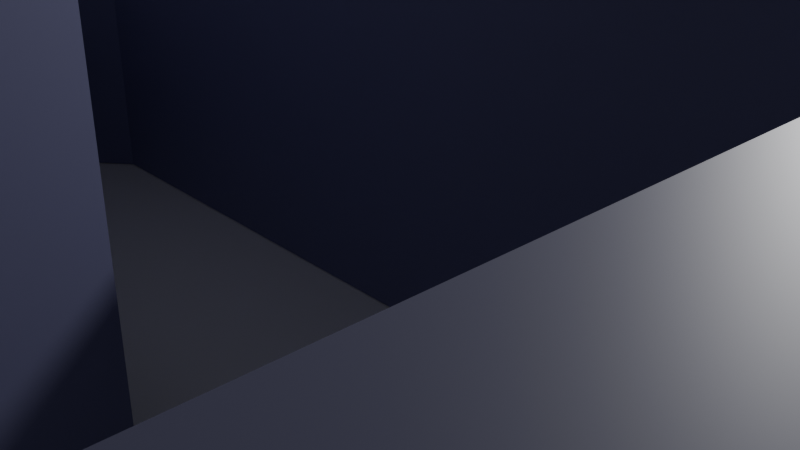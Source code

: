 # Source: Untitled.blend  (saved by Blender 5.0.118; exported with 4.5.12 LTS)
import bpy
from mathutils import Matrix  # noqa: F401  (used for matrix-valued properties, if any)

bpy.ops.wm.read_factory_settings(use_empty=True)
scene = bpy.context.scene
scene.name = 'Scene'

# ---- collections
col_collection = bpy.data.collections.new('Collection'); scene.collection.children.link(col_collection)
col_cse_indoor_map = bpy.data.collections.new('CSE_Indoor_Map'); scene.collection.children.link(col_cse_indoor_map)
col_cse_final_map = bpy.data.collections.new('CSE_Final_Map'); scene.collection.children.link(col_cse_final_map)

# ---- materials (node trees are filled in below, after node groups)
mat_material = bpy.data.materials.new('Material')
mat_material.alpha_threshold = 0.0
mat_material.use_backface_culling_lightprobe_volume = False
mat_material.roughness = 0.5
mat_material.line_color = (0.0, 0.0, 0.0, 1.0)
mat_map_floor = bpy.data.materials.new('Map_Floor')
mat_map_floor.diffuse_color = (0.9, 0.9, 0.9, 1.0)
mat_map_floor.roughness = 0.8
mat_map_wall = bpy.data.materials.new('Map_Wall')
mat_map_wall.diffuse_color = (0.2, 0.2, 0.35, 1.0)
mat_map_wall.roughness = 0.8

# ---- material node trees
mat_material.use_nodes = True; mat_material.node_tree.nodes.clear()
_N = mat_material.node_tree.nodes; _L = mat_material.node_tree.links
n0 = _N.new('ShaderNodeOutputMaterial'); n0.name = 'Material Output'; n0.location = (200, 100)
n1 = _N.new('ShaderNodeBsdfPrincipled'); n1.name = 'Principled BSDF'; n1.location = (-200, 100)
_L.new(n1.outputs[0], n0.inputs[0])
n0.is_active_output = True
mat_map_floor.use_nodes = True; mat_map_floor.node_tree.nodes.clear()
_N = mat_map_floor.node_tree.nodes; _L = mat_map_floor.node_tree.links
n0 = _N.new('ShaderNodeBsdfPrincipled'); n0.name = 'Principled BSDF'; n0.location = (-200, 100)
n0.inputs[0].default_value = (0.9, 0.9, 0.9, 1.0)
n1 = _N.new('ShaderNodeOutputMaterial'); n1.name = 'Material Output'; n1.location = (200, 100)
_L.new(n0.outputs[0], n1.inputs[0])
n1.is_active_output = True
mat_map_wall.use_nodes = True; mat_map_wall.node_tree.nodes.clear()
_N = mat_map_wall.node_tree.nodes; _L = mat_map_wall.node_tree.links
n0 = _N.new('ShaderNodeBsdfPrincipled'); n0.name = 'Principled BSDF'; n0.location = (-200, 100)
n0.inputs[0].default_value = (0.2, 0.2, 0.35, 1.0)
n1 = _N.new('ShaderNodeOutputMaterial'); n1.name = 'Material Output'; n1.location = (200, 100)
_L.new(n0.outputs[0], n1.inputs[0])
n1.is_active_output = True

# ---- world
world_world = bpy.data.worlds.new('World'); scene.world = world_world
world_world.use_nodes = True; world_world.node_tree.nodes.clear()
_N = world_world.node_tree.nodes; _L = world_world.node_tree.links
n0 = _N.new('ShaderNodeOutputWorld'); n0.name = 'World Output'; n0.location = (200, 100)
n1 = _N.new('ShaderNodeBackground'); n1.name = 'Background'; n1.location = (-200, 100)
n1.inputs[0].default_value = (0.05088, 0.05088, 0.05088, 1.0)
_L.new(n1.outputs[0], n0.inputs[0])
n0.is_active_output = True
world_world.color = (0.05088, 0.05088, 0.05088)
world_world.sun_shadow_jitter_overblur = 0.0

# ---- cameras
cam_camera = bpy.data.cameras.new('Camera')
cam_camera.clip_end = 100.0
cam_camera.ortho_scale = 7.314

# ---- lights
light_light = bpy.data.lights.new('Light', 'POINT')
light_light.energy = 1000.0
light_light.shadow_soft_size = 0.1

# ---- meshes
me_cube = bpy.data.meshes.new('Cube')
me_cube.from_pydata([(1.0, 1.0, 1.0), (1.0, 1.0, -1.0), (1.0, -1.0, 1.0), (1.0, -1.0, -1.0), (-1.0, 1.0, 1.0), (-1.0, 1.0, -1.0), (-1.0, -1.0, 1.0), (-1.0, -1.0, -1.0)], [], [(0, 4, 6, 2), (3, 2, 6, 7), (7, 6, 4, 5), (5, 1, 3, 7), (1, 0, 2, 3), (5, 4, 0, 1)])
_uv = me_cube.uv_layers.new(name='UVMap')
_uv.uv.foreach_set('vector', [0.625, 0.5, 0.875, 0.5, 0.875, 0.75, 0.625, 0.75, 0.375, 0.75, 0.625, 0.75, 0.625, 1.0, 0.375, 1.0, 0.375, 0.0, 0.625, 0.0, 0.625, 0.25, 0.375, 0.25, 0.125, 0.5, 0.375, 0.5, 0.375, 0.75, 0.125, 0.75, 0.375, 0.5, 0.625, 0.5, 0.625, 0.75, 0.375, 0.75, 0.375, 0.25, 0.625, 0.25, 0.625, 0.5, 0.375, 0.5])
me_cube.materials.append(mat_material)
me_cube.use_mirror_vertex_groups = False
me_cube.update()
me_floor_mesh_004 = bpy.data.meshes.new('Floor_Mesh.004')
me_floor_mesh_004.from_pydata([(3.714, -18.0, 0.0), (-34.4, -53.26, 0.0), (-62.64, -24.66, 0.0), (-36.48, -0.3018, 0.0), (-51.42, 14.97, 0.0), (-20.38, 42.96, 0.0), (76.97, 40.38, 0.0), (75.32, -19.74, 0.0)], [], [(0, 1, 2, 3, 4, 5, 6, 7)])
me_floor_mesh_004.materials.append(mat_map_floor)
me_floor_mesh_004.update()
me_wall_mesh_004 = bpy.data.meshes.new('Wall_Mesh.004')
me_wall_mesh_004.from_pydata([(8.686, 21.43, 0.0), (8.663, 5.985, 0.0), (37.71, 5.271, 0.0), (37.92, 20.69, 0.0), (74.77, 4.164, 0.0), (74.96, 19.33, 0.0), (44.92, 20.33, 0.0), (44.77, 5.128, 0.0), (45.83, -17.77, 0.0), (46.18, -2.016, 0.0), (74.47, -2.966, 0.0), (74.22, -18.58, 0.0), (25.1, 40.7, 0.0), (54.11, 39.9, 0.0), (53.94, 25.44, 0.0), (25.0, 26.13, 0.0), (24.05, 26.51, 0.0), (-4.183, 27.08, 0.0), (-4.124, 41.54, 0.0), (24.42, 40.76, 0.0), (-17.15, 23.72, 0.0), (-38.34, 4.124, 0.0), (-48.83, 14.97, 0.0), (-27.7, 34.6, 0.0), (-22.76, -11.7, 0.0), (-49.05, -36.51, 0.0), (-60.88, -24.71, 0.0), (-34.24, 0.1411, 0.0), (-13.72, -32.13, 0.0), (-34.09, -51.41, 0.0), (-45.24, -40.23, 0.0), (-24.94, -20.92, 0.0), (20.1, -1.427, 0.0), (21.49, -1.414, 0.0), (21.52, -9.686, 0.0), (28.02, -9.652, 0.0), (28.09, -1.737, 0.0), (28.98, -1.737, 0.0), (29.06, -17.49, 0.0), (20.01, -17.38, 0.0), (37.08, -1.914, 0.0), (45.58, -1.999, 0.0), (45.37, -17.82, 0.0), (37.0, -17.82, 0.0), (-3.254, -0.7555, 0.0), (-4.65, -2.127, 0.0), (-2.372, -4.479, 0.0), (1.502, -4.483, 0.0), (1.273, -13.66, 0.0), (4.112, -16.84, 0.0), (6.349, -16.84, 0.0), (6.607, -0.9556, 0.0), (8.044, 21.43, 0.0), (0.5359, 21.72, 0.0), (0.3707, 6.192, 0.0), (7.928, 6.068, 0.0), (-5.441, 4.839, 0.0), (-5.188, 20.61, 0.0), (-10.74, 20.61, 0.0), (-29.42, 3.067, 0.0), (-18.87, -7.736, 0.0), (54.93, 25.42, 0.0), (58.97, 25.41, 0.0), (59.0, 39.62, 0.0), (55.35, 39.69, 0.0), (-1.136, -20.74, 0.0), (3.152, -16.7, 0.0), (0.5422, -13.0, 0.0), (0.4561, -9.3, 0.0), (-4.305, -9.271, 0.0), (-8.463, -13.23, 0.0), (-12.99, -31.4, 0.0), (-8.536, -27.29, 0.0), (-19.49, -15.9, 0.0), (-24.09, -20.34, 0.0), (75.04, 38.65, 0.0), (74.98, 32.95, 0.0), (59.79, 33.2, 0.0), (59.99, 38.94, 0.0), (29.85, -1.792, 0.0), (36.29, -1.855, 0.0), (36.08, -17.31, 0.0), (29.89, -17.31, 0.0), (-4.727, -8.46, 0.0), (-8.134, -4.984, 0.0), (-15.67, -11.87, 0.0), (-12.16, -15.33, 0.0), (-1.741, -21.33, 0.0), (-9.209, -13.83, 0.0), (-14.94, -18.99, 0.0), (-7.574, -26.65, 0.0), (14.2, -17.12, 0.0), (14.41, -1.339, 0.0), (19.33, -1.38, 0.0), (19.2, -17.16, 0.0), (75.1, 31.94, 0.0), (75.0, 25.7, 0.0), (70.94, 25.7, 0.0), (70.94, 28.52, 0.0), (67.3, 28.56, 0.0), (67.3, 26.32, 0.0), (63.54, 26.36, 0.0), (63.58, 32.21, 0.0), (-5.421, 30.07, 0.0), (-10.23, 30.08, 0.0), (-16.66, 24.12, 0.0), (-27.12, 34.9, 0.0), (-19.72, 41.64, 0.0), (-5.105, 41.49, 0.0), (74.84, 20.01, 0.0), (74.94, 24.88, 0.0), (71.05, 25.01, 0.0), (71.01, 23.53, 0.0), (67.26, 23.43, 0.0), (67.16, 25.87, 0.0), (63.48, 25.91, 0.0), (63.41, 20.37, 0.0), (8.686, 21.43, 2.5), (8.663, 5.985, 2.5), (37.71, 5.271, 2.5), (37.92, 20.69, 2.5), (74.77, 4.164, 2.5), (74.96, 19.33, 2.5), (44.92, 20.33, 2.5), (44.77, 5.128, 2.5), (45.83, -17.77, 2.5), (46.18, -2.016, 2.5), (74.47, -2.966, 2.5), (74.22, -18.58, 2.5), (25.1, 40.7, 2.5), (54.11, 39.9, 2.5), (53.94, 25.44, 2.5), (25.0, 26.13, 2.5), (24.05, 26.51, 2.5), (-4.183, 27.08, 2.5), (-4.124, 41.54, 2.5), (24.42, 40.76, 2.5), (-17.15, 23.72, 2.5), (-38.34, 4.124, 2.5), (-48.83, 14.97, 2.5), (-27.7, 34.6, 2.5), (-22.76, -11.7, 2.5), (-49.05, -36.51, 2.5), (-60.88, -24.71, 2.5), (-34.24, 0.1411, 2.5), (-13.72, -32.13, 2.5), (-34.09, -51.41, 2.5), (-45.24, -40.23, 2.5), (-24.94, -20.92, 2.5), (20.1, -1.427, 2.5), (21.49, -1.414, 2.5), (21.52, -9.686, 2.5), (28.02, -9.652, 2.5), (28.09, -1.737, 2.5), (28.98, -1.737, 2.5), (29.06, -17.49, 2.5), (20.01, -17.38, 2.5), (37.08, -1.914, 2.5), (45.58, -1.999, 2.5), (45.37, -17.82, 2.5), (37.0, -17.82, 2.5), (-3.254, -0.7555, 2.5), (-4.65, -2.127, 2.5), (-2.372, -4.479, 2.5), (1.502, -4.483, 2.5), (1.273, -13.66, 2.5), (4.112, -16.84, 2.5), (6.349, -16.84, 2.5), (6.607, -0.9556, 2.5), (8.044, 21.43, 2.5), (0.5359, 21.72, 2.5), (0.3707, 6.192, 2.5), (7.928, 6.068, 2.5), (-5.441, 4.839, 2.5), (-5.188, 20.61, 2.5), (-10.74, 20.61, 2.5), (-29.42, 3.067, 2.5), (-18.87, -7.736, 2.5), (54.93, 25.42, 2.5), (58.97, 25.41, 2.5), (59.0, 39.62, 2.5), (55.35, 39.69, 2.5), (-1.136, -20.74, 2.5), (3.152, -16.7, 2.5), (0.5422, -13.0, 2.5), (0.4561, -9.3, 2.5), (-4.305, -9.271, 2.5), (-8.463, -13.23, 2.5), (-12.99, -31.4, 2.5), (-8.536, -27.29, 2.5), (-19.49, -15.9, 2.5), (-24.09, -20.34, 2.5), (75.04, 38.65, 2.5), (74.98, 32.95, 2.5), (59.79, 33.2, 2.5), (59.99, 38.94, 2.5), (29.85, -1.792, 2.5), (36.29, -1.855, 2.5), (36.08, -17.31, 2.5), (29.89, -17.31, 2.5), (-4.727, -8.46, 2.5), (-8.134, -4.984, 2.5), (-15.67, -11.87, 2.5), (-12.16, -15.33, 2.5), (-1.741, -21.33, 2.5), (-9.209, -13.83, 2.5), (-14.94, -18.99, 2.5), (-7.574, -26.65, 2.5), (14.2, -17.12, 2.5), (14.41, -1.339, 2.5), (19.33, -1.38, 2.5), (19.2, -17.16, 2.5), (75.1, 31.94, 2.5), (75.0, 25.7, 2.5), (70.94, 25.7, 2.5), (70.94, 28.52, 2.5), (67.3, 28.56, 2.5), (67.3, 26.32, 2.5), (63.54, 26.36, 2.5), (63.58, 32.21, 2.5), (-5.421, 30.07, 2.5), (-10.23, 30.08, 2.5), (-16.66, 24.12, 2.5), (-27.12, 34.9, 2.5), (-19.72, 41.64, 2.5), (-5.105, 41.49, 2.5), (74.84, 20.01, 2.5), (74.94, 24.88, 2.5), (71.05, 25.01, 2.5), (71.01, 23.53, 2.5), (67.26, 23.43, 2.5), (67.16, 25.87, 2.5), (63.48, 25.91, 2.5), (63.41, 20.37, 2.5)], [], [(90, 89, 206, 207), (39, 38, 155, 156), (87, 90, 207, 204), (32, 39, 156, 149), (92, 91, 208, 209), (41, 40, 157, 158), (93, 92, 209, 210), (42, 41, 158, 159), (94, 93, 210, 211), (43, 42, 159, 160), (91, 94, 211, 208), (40, 43, 160, 157), (96, 95, 212, 213), (45, 44, 161, 162), (97, 96, 213, 214), (46, 45, 162, 163), (98, 97, 214, 215), (47, 46, 163, 164), (99, 98, 215, 216), (48, 47, 164, 165), (100, 99, 216, 217), (49, 48, 165, 166), (101, 100, 217, 218), (50, 49, 166, 167), (102, 101, 218, 219), (51, 50, 167, 168), (95, 102, 219, 212), (44, 51, 168, 161), (1, 0, 117, 118), (104, 103, 220, 221), (53, 52, 169, 170), (2, 1, 118, 119), (105, 104, 221, 222), (54, 53, 170, 171), (3, 2, 119, 120), (106, 105, 222, 223), (55, 54, 171, 172), (0, 3, 120, 117), (107, 106, 223, 224), (52, 55, 172, 169), (5, 4, 121, 122), (108, 107, 224, 225), (57, 56, 173, 174), (6, 5, 122, 123), (103, 108, 225, 220), (58, 57, 174, 175), (7, 6, 123, 124), (110, 109, 226, 227), (59, 58, 175, 176), (4, 7, 124, 121), (111, 110, 227, 228), (60, 59, 176, 177), (9, 8, 125, 126), (112, 111, 228, 229), (56, 60, 177, 173), (10, 9, 126, 127), (113, 112, 229, 230), (62, 61, 178, 179), (11, 10, 127, 128), (114, 113, 230, 231), (63, 62, 179, 180), (8, 11, 128, 125), (115, 114, 231, 232), (64, 63, 180, 181), (13, 12, 129, 130), (116, 115, 232, 233), (61, 64, 181, 178), (14, 13, 130, 131), (109, 116, 233, 226), (66, 65, 182, 183), (15, 14, 131, 132), (67, 66, 183, 184), (12, 15, 132, 129), (68, 67, 184, 185), (17, 16, 133, 134), (69, 68, 185, 186), (18, 17, 134, 135), (70, 69, 186, 187), (19, 18, 135, 136), (65, 70, 187, 182), (16, 19, 136, 133), (72, 71, 188, 189), (21, 20, 137, 138), (73, 72, 189, 190), (22, 21, 138, 139), (74, 73, 190, 191), (23, 22, 139, 140), (71, 74, 191, 188), (20, 23, 140, 137), (76, 75, 192, 193), (25, 24, 141, 142), (77, 76, 193, 194), (26, 25, 142, 143), (78, 77, 194, 195), (27, 26, 143, 144), (75, 78, 195, 192), (24, 27, 144, 141), (80, 79, 196, 197), (29, 28, 145, 146), (81, 80, 197, 198), (30, 29, 146, 147), (82, 81, 198, 199), (31, 30, 147, 148), (79, 82, 199, 196), (28, 31, 148, 145), (84, 83, 200, 201), (33, 32, 149, 150), (85, 84, 201, 202), (34, 33, 150, 151), (86, 85, 202, 203), (35, 34, 151, 152), (83, 86, 203, 200), (36, 35, 152, 153), (88, 87, 204, 205), (37, 36, 153, 154), (89, 88, 205, 206), (38, 37, 154, 155)])
me_wall_mesh_004.materials.append(mat_map_wall)
me_wall_mesh_004.update()
me_floor_mesh_021 = bpy.data.meshes.new('Floor_Mesh.021')
me_floor_mesh_021.from_pydata([(3.714, -18.0, 0.0), (-34.4, -53.26, 0.0), (-62.64, -24.66, 0.0), (-36.48, -0.3018, 0.0), (-51.42, 14.97, 0.0), (-20.38, 42.96, 0.0), (76.97, 40.38, 0.0), (75.32, -19.74, 0.0)], [], [(0, 1, 2, 3, 4, 5, 6, 7)])
me_floor_mesh_021.materials.append(mat_map_floor)
me_floor_mesh_021.update()
me_cutter_11_008 = bpy.data.meshes.new('Cutter_11.008')
me_cutter_11_008.from_pydata([(8.044, 21.43, -2.0), (0.5359, 21.72, -2.0), (0.3707, 6.192, -2.0), (7.928, 6.068, -2.0), (8.044, 21.43, 2.0), (0.5359, 21.72, 2.0), (0.3707, 6.192, 2.0), (7.928, 6.068, 2.0)], [], [(0, 3, 2, 1), (4, 5, 6, 7), (3, 0, 4, 7), (2, 3, 7, 6), (0, 1, 5, 4), (1, 2, 6, 5)])
me_cutter_11_008.update()
me_cutter_12_008 = bpy.data.meshes.new('Cutter_12.008')
me_cutter_12_008.from_pydata([(-5.441, 4.839, -2.0), (-5.188, 20.61, -2.0), (-10.74, 20.61, -2.0), (-29.42, 3.067, -2.0), (-18.87, -7.736, -2.0), (-5.441, 4.839, 2.0), (-5.188, 20.61, 2.0), (-10.74, 20.61, 2.0), (-29.42, 3.067, 2.0), (-18.87, -7.736, 2.0)], [], [(0, 4, 3, 2, 1), (5, 6, 7, 8, 9), (4, 0, 5, 9), (2, 3, 8, 7), (0, 1, 6, 5), (3, 4, 9, 8), (1, 2, 7, 6)])
me_cutter_12_008.update()
me_cutter_13_008 = bpy.data.meshes.new('Cutter_13.008')
me_cutter_13_008.from_pydata([(54.93, 25.42, -2.0), (58.97, 25.41, -2.0), (59.0, 39.62, -2.0), (55.35, 39.69, -2.0), (54.93, 25.42, 2.0), (58.97, 25.41, 2.0), (59.0, 39.62, 2.0), (55.35, 39.69, 2.0)], [], [(0, 3, 2, 1), (4, 5, 6, 7), (3, 0, 4, 7), (2, 3, 7, 6), (0, 1, 5, 4), (1, 2, 6, 5)])
me_cutter_13_008.update()
me_cutter_22_008 = bpy.data.meshes.new('Cutter_22.008')
me_cutter_22_008.from_pydata([(-5.421, 30.07, -2.0), (-10.23, 30.08, -2.0), (-16.66, 24.12, -2.0), (-27.12, 34.9, -2.0), (-19.72, 41.64, -2.0), (-5.105, 41.49, -2.0), (-5.421, 30.07, 2.0), (-10.23, 30.08, 2.0), (-16.66, 24.12, 2.0), (-27.12, 34.9, 2.0), (-19.72, 41.64, 2.0), (-5.105, 41.49, 2.0)], [], [(0, 1, 2, 3, 4, 5), (6, 11, 10, 9, 8, 7), (5, 11, 6, 0), (4, 10, 11, 5), (2, 8, 9, 3), (0, 6, 7, 1), (3, 9, 10, 4), (1, 7, 8, 2)])
me_cutter_22_008.update()
me_wall_mesh_020 = bpy.data.meshes.new('Wall_Mesh.020')
me_wall_mesh_020.from_pydata([(8.686, 21.43, 0.0), (8.663, 5.985, 0.0), (37.71, 5.271, 0.0), (37.92, 20.69, 0.0), (74.77, 4.164, 0.0), (74.96, 19.33, 0.0), (44.92, 20.33, 0.0), (44.77, 5.128, 0.0), (45.83, -17.77, 0.0), (46.18, -2.016, 0.0), (74.47, -2.966, 0.0), (74.22, -18.58, 0.0), (25.1, 40.7, 0.0), (54.11, 39.9, 0.0), (53.94, 25.44, 0.0), (25.0, 26.13, 0.0), (24.05, 26.51, 0.0), (-4.183, 27.08, 0.0), (-4.124, 41.54, 0.0), (24.42, 40.76, 0.0), (-17.15, 23.72, 0.0), (-38.34, 4.124, 0.0), (-48.83, 14.97, 0.0), (-27.7, 34.6, 0.0), (-22.76, -11.7, 0.0), (-49.05, -36.51, 0.0), (-60.88, -24.71, 0.0), (-34.24, 0.1411, 0.0), (-13.72, -32.13, 0.0), (-34.09, -51.41, 0.0), (-45.24, -40.23, 0.0), (-24.94, -20.92, 0.0), (20.1, -1.427, 0.0), (21.49, -1.414, 0.0), (21.52, -9.686, 0.0), (28.02, -9.652, 0.0), (28.09, -1.737, 0.0), (28.98, -1.737, 0.0), (29.06, -17.49, 0.0), (20.01, -17.38, 0.0), (37.08, -1.914, 0.0), (45.58, -1.999, 0.0), (45.37, -17.82, 0.0), (37.0, -17.82, 0.0), (-3.254, -0.7555, 0.0), (-4.65, -2.127, 0.0), (-2.372, -4.479, 0.0), (1.502, -4.483, 0.0), (1.273, -13.66, 0.0), (4.112, -16.84, 0.0), (6.349, -16.84, 0.0), (6.607, -0.9556, 0.0), (8.044, 21.43, 0.0), (0.5359, 21.72, 0.0), (0.3707, 6.192, 0.0), (7.928, 6.068, 0.0), (-5.441, 4.839, 0.0), (-5.188, 20.61, 0.0), (-10.74, 20.61, 0.0), (-29.42, 3.067, 0.0), (-18.87, -7.736, 0.0), (54.93, 25.42, 0.0), (58.97, 25.41, 0.0), (59.0, 39.62, 0.0), (55.35, 39.69, 0.0), (-1.136, -20.74, 0.0), (3.152, -16.7, 0.0), (0.5422, -13.0, 0.0), (0.6423, -9.3, 0.0), (-4.305, -9.271, 0.0), (-8.463, -13.23, 0.0), (-12.99, -31.4, 0.0), (-8.536, -27.29, 0.0), (-19.49, -15.9, 0.0), (-24.09, -20.34, 0.0), (75.04, 38.65, 0.0), (74.98, 32.95, 0.0), (59.79, 33.2, 0.0), (59.99, 38.94, 0.0), (29.85, -1.792, 0.0), (36.29, -1.855, 0.0), (36.08, -17.31, 0.0), (29.89, -17.31, 0.0), (-4.727, -8.46, 0.0), (-8.134, -4.984, 0.0), (-15.67, -11.87, 0.0), (-12.16, -15.33, 0.0), (-1.741, -21.33, 0.0), (-9.209, -13.83, 0.0), (-14.94, -18.99, 0.0), (-7.574, -26.65, 0.0), (14.2, -17.12, 0.0), (14.41, -1.339, 0.0), (19.33, -1.38, 0.0), (19.2, -17.16, 0.0), (75.1, 31.94, 0.0), (75.0, 25.7, 0.0), (70.94, 25.7, 0.0), (70.94, 28.52, 0.0), (67.3, 28.56, 0.0), (67.3, 26.32, 0.0), (63.54, 26.36, 0.0), (63.58, 32.21, 0.0), (-5.421, 30.07, 0.0), (-10.23, 30.08, 0.0), (-16.66, 24.12, 0.0), (-27.12, 34.9, 0.0), (-19.72, 41.64, 0.0), (-5.105, 41.49, 0.0), (74.84, 20.01, 0.0), (74.94, 24.88, 0.0), (71.05, 25.01, 0.0), (71.01, 23.53, 0.0), (67.26, 23.43, 0.0), (67.16, 25.87, 0.0), (63.48, 25.91, 0.0), (63.41, 20.37, 0.0), (8.686, 21.43, 4.0), (8.663, 5.985, 4.0), (37.71, 5.271, 4.0), (37.92, 20.69, 4.0), (74.77, 4.164, 4.0), (74.96, 19.33, 4.0), (44.92, 20.33, 4.0), (44.77, 5.128, 4.0), (45.83, -17.77, 4.0), (46.18, -2.016, 4.0), (74.47, -2.966, 4.0), (74.22, -18.58, 4.0), (25.1, 40.7, 4.0), (54.11, 39.9, 4.0), (53.94, 25.44, 4.0), (25.0, 26.13, 4.0), (24.05, 26.51, 4.0), (-4.183, 27.08, 4.0), (-4.124, 41.54, 4.0), (24.42, 40.76, 4.0), (-17.15, 23.72, 4.0), (-38.34, 4.124, 4.0), (-48.83, 14.97, 4.0), (-27.7, 34.6, 4.0), (-22.76, -11.7, 4.0), (-49.05, -36.51, 4.0), (-60.88, -24.71, 4.0), (-34.24, 0.1411, 4.0), (-13.72, -32.13, 4.0), (-34.09, -51.41, 4.0), (-45.24, -40.23, 4.0), (-24.94, -20.92, 4.0), (20.1, -1.427, 4.0), (21.49, -1.414, 4.0), (21.52, -9.686, 4.0), (28.02, -9.652, 4.0), (28.09, -1.737, 4.0), (28.98, -1.737, 4.0), (29.06, -17.49, 4.0), (20.01, -17.38, 4.0), (37.08, -1.914, 4.0), (45.58, -1.999, 4.0), (45.37, -17.82, 4.0), (37.0, -17.82, 4.0), (-3.254, -0.7555, 4.0), (-4.65, -2.127, 4.0), (-2.372, -4.479, 4.0), (1.502, -4.483, 4.0), (1.273, -13.66, 4.0), (4.112, -16.84, 4.0), (6.349, -16.84, 4.0), (6.607, -0.9556, 4.0), (8.044, 21.43, 4.0), (0.5359, 21.72, 4.0), (0.3707, 6.192, 4.0), (7.928, 6.068, 4.0), (-5.441, 4.839, 4.0), (-5.188, 20.61, 4.0), (-10.74, 20.61, 4.0), (-29.42, 3.067, 4.0), (-18.87, -7.736, 4.0), (54.93, 25.42, 4.0), (58.97, 25.41, 4.0), (59.0, 39.62, 4.0), (55.35, 39.69, 4.0), (-1.136, -20.74, 4.0), (3.152, -16.7, 4.0), (0.5422, -13.0, 4.0), (0.6423, -9.3, 4.0), (-4.305, -9.271, 4.0), (-8.463, -13.23, 4.0), (-12.99, -31.4, 4.0), (-8.536, -27.29, 4.0), (-19.49, -15.9, 4.0), (-24.09, -20.34, 4.0), (75.04, 38.65, 4.0), (74.98, 32.95, 4.0), (59.79, 33.2, 4.0), (59.99, 38.94, 4.0), (29.85, -1.792, 4.0), (36.29, -1.855, 4.0), (36.08, -17.31, 4.0), (29.89, -17.31, 4.0), (-4.727, -8.46, 4.0), (-8.134, -4.984, 4.0), (-15.67, -11.87, 4.0), (-12.16, -15.33, 4.0), (-1.741, -21.33, 4.0), (-9.209, -13.83, 4.0), (-14.94, -18.99, 4.0), (-7.574, -26.65, 4.0), (14.2, -17.12, 4.0), (14.41, -1.339, 4.0), (19.33, -1.38, 4.0), (19.2, -17.16, 4.0), (75.1, 31.94, 4.0), (75.0, 25.7, 4.0), (70.94, 25.7, 4.0), (70.94, 28.52, 4.0), (67.3, 28.56, 4.0), (67.3, 26.32, 4.0), (63.54, 26.36, 4.0), (63.58, 32.21, 4.0), (-5.421, 30.07, 4.0), (-10.23, 30.08, 4.0), (-16.66, 24.12, 4.0), (-27.12, 34.9, 4.0), (-19.72, 41.64, 4.0), (-5.105, 41.49, 4.0), (74.84, 20.01, 4.0), (74.94, 24.88, 4.0), (71.05, 25.01, 4.0), (71.01, 23.53, 4.0), (67.26, 23.43, 4.0), (67.16, 25.87, 4.0), (63.48, 25.91, 4.0), (63.41, 20.37, 4.0)], [], [(96, 95, 212, 213), (45, 44, 161, 162), (97, 96, 213, 214), (46, 45, 162, 163), (98, 97, 214, 215), (47, 46, 163, 164), (99, 98, 215, 216), (48, 47, 164, 165), (100, 99, 216, 217), (49, 48, 165, 166), (101, 100, 217, 218), (50, 49, 166, 167), (102, 101, 218, 219), (51, 50, 167, 168), (95, 102, 219, 212), (44, 51, 168, 161), (1, 0, 117, 118), (104, 103, 220, 221), (53, 52, 169, 170), (2, 1, 118, 119), (105, 104, 221, 222), (54, 53, 170, 171), (3, 2, 119, 120), (106, 105, 222, 223), (55, 54, 171, 172), (0, 3, 120, 117), (107, 106, 223, 224), (52, 55, 172, 169), (5, 4, 121, 122), (108, 107, 224, 225), (57, 56, 173, 174), (6, 5, 122, 123), (103, 108, 225, 220), (58, 57, 174, 175), (7, 6, 123, 124), (110, 109, 226, 227), (59, 58, 175, 176), (4, 7, 124, 121), (111, 110, 227, 228), (60, 59, 176, 177), (9, 8, 125, 126), (112, 111, 228, 229), (56, 60, 177, 173), (10, 9, 126, 127), (113, 112, 229, 230), (62, 61, 178, 179), (11, 10, 127, 128), (114, 113, 230, 231), (63, 62, 179, 180), (8, 11, 128, 125), (115, 114, 231, 232), (64, 63, 180, 181), (13, 12, 129, 130), (116, 115, 232, 233), (61, 64, 181, 178), (14, 13, 130, 131), (109, 116, 233, 226), (66, 65, 182, 183), (15, 14, 131, 132), (67, 66, 183, 184), (12, 15, 132, 129), (68, 67, 184, 185), (17, 16, 133, 134), (69, 68, 185, 186), (18, 17, 134, 135), (70, 69, 186, 187), (19, 18, 135, 136), (65, 70, 187, 182), (16, 19, 136, 133), (72, 71, 188, 189), (21, 20, 137, 138), (73, 72, 189, 190), (22, 21, 138, 139), (74, 73, 190, 191), (23, 22, 139, 140), (71, 74, 191, 188), (20, 23, 140, 137), (76, 75, 192, 193), (25, 24, 141, 142), (77, 76, 193, 194), (26, 25, 142, 143), (78, 77, 194, 195), (27, 26, 143, 144), (75, 78, 195, 192), (24, 27, 144, 141), (80, 79, 196, 197), (29, 28, 145, 146), (81, 80, 197, 198), (30, 29, 146, 147), (82, 81, 198, 199), (31, 30, 147, 148), (79, 82, 199, 196), (28, 31, 148, 145), (84, 83, 200, 201), (33, 32, 149, 150), (85, 84, 201, 202), (34, 33, 150, 151), (86, 85, 202, 203), (35, 34, 151, 152), (83, 86, 203, 200), (36, 35, 152, 153), (88, 87, 204, 205), (37, 36, 153, 154), (89, 88, 205, 206), (38, 37, 154, 155), (90, 89, 206, 207), (39, 38, 155, 156), (87, 90, 207, 204), (32, 39, 156, 149), (92, 91, 208, 209), (41, 40, 157, 158), (93, 92, 209, 210), (42, 41, 158, 159), (94, 93, 210, 211), (43, 42, 159, 160), (91, 94, 211, 208), (40, 43, 160, 157)])
me_wall_mesh_020.materials.append(mat_map_wall)
me_wall_mesh_020.update()

# ---- objects
ob_cube = bpy.data.objects.new('Cube', me_cube)
ob_light = bpy.data.objects.new('Light', light_light)
ob_camera = bpy.data.objects.new('Camera', cam_camera)
ob_mball = bpy.data.objects.new('Mball', None)
ob_floor_plate = bpy.data.objects.new('Floor_Plate', me_floor_mesh_004)
ob_walls = bpy.data.objects.new('Walls', me_wall_mesh_004)
ob_floor_plate_001 = bpy.data.objects.new('Floor_Plate.001', me_floor_mesh_021)
ob_cutter_11 = bpy.data.objects.new('Cutter_11', me_cutter_11_008)
ob_cutter_12 = bpy.data.objects.new('Cutter_12', me_cutter_12_008)
ob_cutter_13 = bpy.data.objects.new('Cutter_13', me_cutter_13_008)
ob_cutter_22 = bpy.data.objects.new('Cutter_22', me_cutter_22_008)
ob_walls_001 = bpy.data.objects.new('Walls.001', me_wall_mesh_020)

# ---- transforms, parenting, visibility, modifiers, constraints
ob_cube.location = (0.0, 0.0, 0.0)
ob_cube.lock_rotations_4d = False
ob_cube.empty_display_type = 'ARROWS'
ob_cube.lineart.crease_threshold = 0.0
ob_light.location = (4.076, 1.005, 5.904)
ob_light.rotation_euler = (0.6503, 0.05522, 1.866)
ob_light.lock_rotations_4d = False
ob_light.empty_display_type = 'ARROWS'
ob_light.color = (0.0, 0.0, 0.0, 0.0)
ob_light.lineart.crease_threshold = 0.0
ob_camera.location = (7.359, -6.926, 4.958)
ob_camera.rotation_euler = (1.109, 0.0, 0.8149)
ob_camera.lock_rotations_4d = False
ob_camera.empty_display_type = 'ARROWS'
ob_camera.color = (0.0, 0.0, 0.0, 0.0)
ob_camera.display_type = 'WIRE'
ob_camera.lineart.crease_threshold = 0.0
ob_mball.location = (0.0, 0.0, 0.0)
ob_mball.empty_image_offset = (0.0, 0.0)
ob_floor_plate.location = (0.0, 0.0, -0.01)
ob_walls.location = (0.0, 0.0, 0.0)
_m = ob_walls.modifiers.new('Thickness', 'SOLIDIFY')
_m.thickness = 0.2
_m.offset = 1.0
_m.use_even_offset = True
ob_floor_plate_001.location = (0.0, 0.0, -0.05)
_m = ob_floor_plate_001.modifiers.new('CutEmpty_11', 'BOOLEAN')
_m.object = ob_cutter_11
_m = ob_floor_plate_001.modifiers.new('CutEmpty_12', 'BOOLEAN')
_m.object = ob_cutter_12
_m = ob_floor_plate_001.modifiers.new('CutEmpty_13', 'BOOLEAN')
_m.object = ob_cutter_13
_m = ob_floor_plate_001.modifiers.new('CutEmpty_22', 'BOOLEAN')
_m.object = ob_cutter_22
ob_cutter_11.location = (0.0, 0.0, 0.0)
ob_cutter_11.hide_render = True
ob_cutter_11.display_type = 'WIRE'
ob_cutter_12.location = (0.0, 0.0, 0.0)
ob_cutter_12.hide_render = True
ob_cutter_12.display_type = 'WIRE'
ob_cutter_13.location = (0.0, 0.0, 0.0)
ob_cutter_13.hide_render = True
ob_cutter_13.display_type = 'WIRE'
ob_cutter_22.location = (0.0, 0.0, 0.0)
ob_cutter_22.hide_render = True
ob_cutter_22.display_type = 'WIRE'
ob_walls_001.location = (0.0, 0.0, 0.0)
_m = ob_walls_001.modifiers.new('Thickness', 'SOLIDIFY')
_m.thickness = 1.0
_m.offset = 0.0

# ---- collection membership
col_collection.objects.link(ob_cube)
col_collection.objects.link(ob_light)
col_collection.objects.link(ob_camera)
col_collection.objects.link(ob_mball)
col_cse_indoor_map.objects.link(ob_floor_plate)
col_cse_indoor_map.objects.link(ob_walls)
col_cse_final_map.objects.link(ob_floor_plate_001)
col_cse_final_map.objects.link(ob_cutter_11)
col_cse_final_map.objects.link(ob_cutter_12)
col_cse_final_map.objects.link(ob_cutter_13)
col_cse_final_map.objects.link(ob_cutter_22)
col_cse_final_map.objects.link(ob_walls_001)

# ---- scene / render settings (as saved in the file)
scene.camera = ob_camera
scene.frame_start = 1; scene.frame_end = 250; scene.frame_set(8)
scene.render.engine = 'BLENDER_EEVEE_NEXT'
scene.render.bake_bias = 0.0
scene.render.bake_samples = 0
scene.cycles.sampling_pattern = 'TABULATED_SOBOL'
scene.eevee.use_volume_custom_range = False
bpy.context.view_layer.update()

